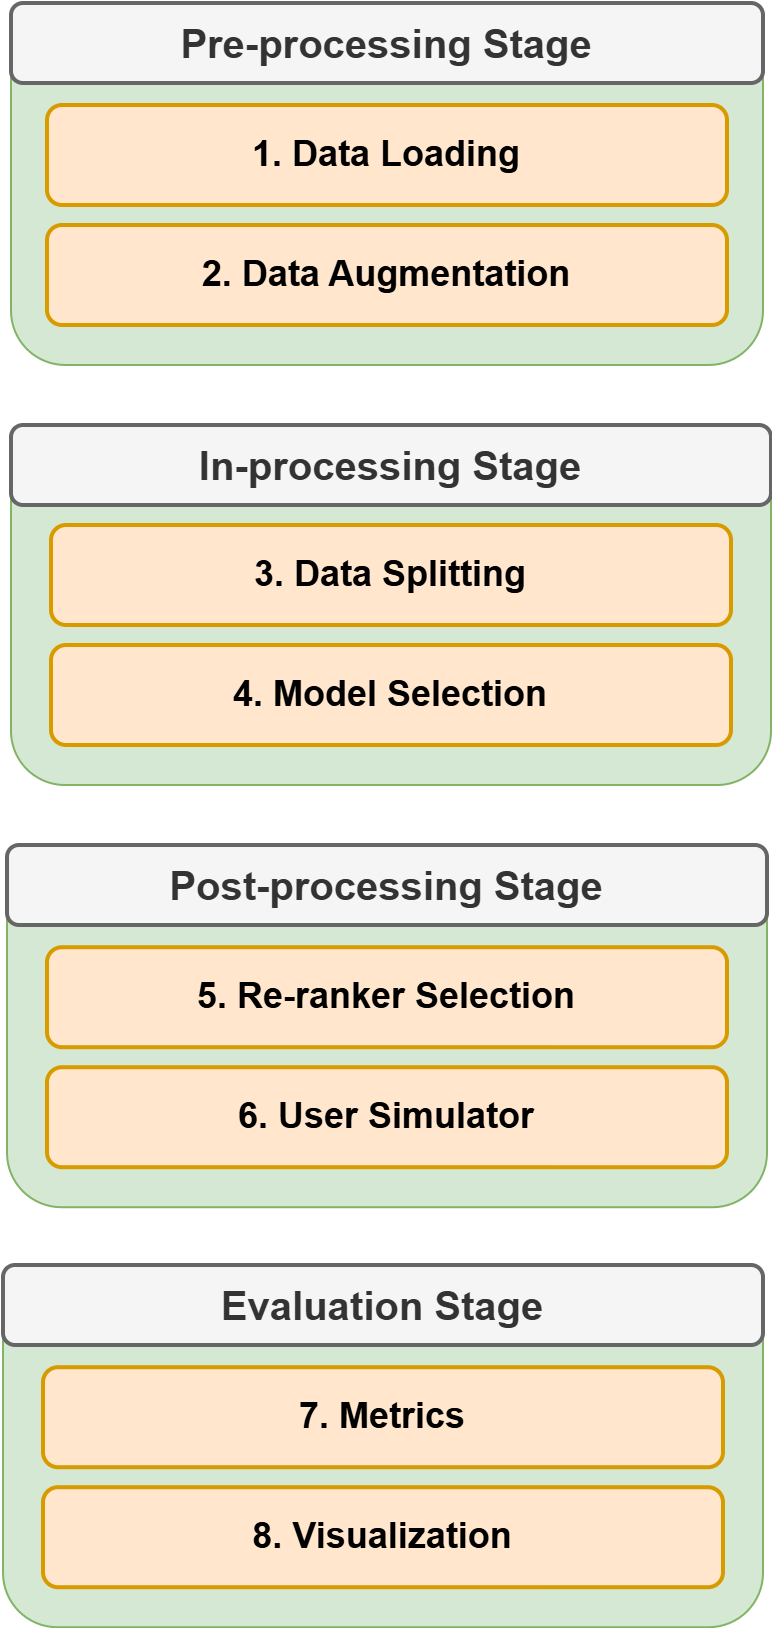

The diagram above was exported from draw.io. Its source (the exported page's mxGraphModel, read from the mxfile embedded in the PNG):
<mxGraphModel dx="2276" dy="961" grid="1" gridSize="10" guides="1" tooltips="1" connect="1" arrows="1" fold="1" page="1" pageScale="1" pageWidth="850" pageHeight="1100" math="0" shadow="0">
  <root>
    <mxCell id="0" />
    <mxCell id="1" parent="0" />
    <mxCell id="2" value="" style="rounded=1;whiteSpace=wrap;html=1;fillColor=#d5e8d4;strokeColor=#82b366;" vertex="1" parent="1">
      <mxGeometry x="-613" y="144" width="376" height="181" as="geometry" />
    </mxCell>
    <mxCell id="3" value="&lt;font style=&quot;font-size: 18px;&quot;&gt;&lt;b style=&quot;&quot;&gt;1. Data Loading&lt;/b&gt;&lt;/font&gt;" style="rounded=1;whiteSpace=wrap;html=1;fillColor=#ffe6cc;strokeColor=#d79b00;strokeWidth=2;" vertex="1" parent="1">
      <mxGeometry x="-595" y="195" width="340" height="50" as="geometry" />
    </mxCell>
    <mxCell id="4" value="&lt;b&gt;&lt;font style=&quot;font-size: 20px;&quot;&gt;Pre-processing Stage&lt;/font&gt;&lt;/b&gt;" style="rounded=1;whiteSpace=wrap;html=1;fillColor=#f5f5f5;strokeColor=#666666;fontColor=#333333;strokeWidth=2;" vertex="1" parent="1">
      <mxGeometry x="-613" y="144" width="376" height="40" as="geometry" />
    </mxCell>
    <mxCell id="5" value="&lt;font style=&quot;font-size: 18px;&quot;&gt;&lt;b style=&quot;&quot;&gt;2. Data Augmentation&lt;/b&gt;&lt;/font&gt;" style="rounded=1;whiteSpace=wrap;html=1;fillColor=#ffe6cc;strokeColor=#d79b00;strokeWidth=2;" vertex="1" parent="1">
      <mxGeometry x="-595" y="255" width="340" height="50" as="geometry" />
    </mxCell>
    <mxCell id="6" value="" style="rounded=1;whiteSpace=wrap;html=1;fillColor=#d5e8d4;strokeColor=#82b366;container=0;" vertex="1" parent="1">
      <mxGeometry x="-613" y="355" width="380" height="180" as="geometry" />
    </mxCell>
    <mxCell id="7" value="&lt;b&gt;&lt;font style=&quot;font-size: 20px;&quot;&gt;In-processing Stage&lt;/font&gt;&lt;/b&gt;" style="rounded=1;whiteSpace=wrap;html=1;fillColor=#f5f5f5;strokeColor=#666666;fontColor=#333333;strokeWidth=2;container=0;" vertex="1" parent="1">
      <mxGeometry x="-613" y="355" width="380" height="40" as="geometry" />
    </mxCell>
    <mxCell id="8" value="&lt;b&gt;&lt;font style=&quot;font-size: 18px;&quot;&gt;3. Data Splitting&lt;/font&gt;&lt;/b&gt;" style="rounded=1;whiteSpace=wrap;html=1;fillColor=#ffe6cc;strokeColor=#d79b00;strokeWidth=2;container=0;" vertex="1" parent="1">
      <mxGeometry x="-593" y="405" width="340" height="50" as="geometry" />
    </mxCell>
    <mxCell id="9" value="&lt;b&gt;&lt;font&gt;&lt;font style=&quot;font-size: 18px;&quot;&gt;4. Model Selection&lt;/font&gt;&lt;/font&gt;&lt;/b&gt;" style="rounded=1;whiteSpace=wrap;html=1;fillColor=#ffe6cc;strokeColor=#d79b00;strokeWidth=2;container=0;" vertex="1" parent="1">
      <mxGeometry x="-593" y="465" width="340" height="50" as="geometry" />
    </mxCell>
    <mxCell id="10" value="" style="rounded=1;whiteSpace=wrap;html=1;fillColor=#d5e8d4;strokeColor=#82b366;container=0;" vertex="1" parent="1">
      <mxGeometry x="-615" y="565" width="380" height="181.11" as="geometry" />
    </mxCell>
    <mxCell id="11" value="&lt;b&gt;&lt;font style=&quot;font-size: 20px;&quot;&gt;Post-processing Stage&lt;/font&gt;&lt;/b&gt;" style="rounded=1;whiteSpace=wrap;html=1;fillColor=#f5f5f5;strokeColor=#666666;fontColor=#333333;strokeWidth=2;container=0;" vertex="1" parent="1">
      <mxGeometry x="-615" y="565" width="380" height="40" as="geometry" />
    </mxCell>
    <mxCell id="12" value="&lt;b&gt;&lt;font style=&quot;font-size: 18px;&quot;&gt;5. Re-ranker Selection&lt;/font&gt;&lt;/b&gt;" style="rounded=1;whiteSpace=wrap;html=1;fillColor=#ffe6cc;strokeColor=#d79b00;strokeWidth=2;container=0;" vertex="1" parent="1">
      <mxGeometry x="-595" y="616.11" width="340" height="50" as="geometry" />
    </mxCell>
    <mxCell id="13" value="&lt;b&gt;&lt;font style=&quot;font-size: 18px;&quot;&gt;6. User Simulator&lt;/font&gt;&lt;/b&gt;" style="rounded=1;whiteSpace=wrap;html=1;fillColor=#ffe6cc;strokeColor=#d79b00;strokeWidth=2;container=0;" vertex="1" parent="1">
      <mxGeometry x="-595" y="676.11" width="340" height="50" as="geometry" />
    </mxCell>
    <mxCell id="14" value="" style="rounded=1;whiteSpace=wrap;html=1;fillColor=#d5e8d4;strokeColor=#82b366;container=0;" vertex="1" parent="1">
      <mxGeometry x="-617" y="775" width="380" height="181.11" as="geometry" />
    </mxCell>
    <mxCell id="15" value="&lt;b&gt;&lt;font style=&quot;font-size: 20px;&quot;&gt;Evaluation Stage&lt;/font&gt;&lt;/b&gt;" style="rounded=1;whiteSpace=wrap;html=1;fillColor=#f5f5f5;strokeColor=#666666;fontColor=#333333;strokeWidth=2;container=0;" vertex="1" parent="1">
      <mxGeometry x="-617" y="775" width="380" height="40" as="geometry" />
    </mxCell>
    <mxCell id="16" value="&lt;b&gt;&lt;font style=&quot;font-size: 18px;&quot;&gt;7. Metrics&lt;/font&gt;&lt;/b&gt;" style="rounded=1;whiteSpace=wrap;html=1;fillColor=#ffe6cc;strokeColor=#d79b00;strokeWidth=2;container=0;" vertex="1" parent="1">
      <mxGeometry x="-597" y="826.11" width="340" height="50" as="geometry" />
    </mxCell>
    <mxCell id="17" value="&lt;b&gt;&lt;font style=&quot;font-size: 18px;&quot;&gt;8. Visualization&lt;/font&gt;&lt;/b&gt;" style="rounded=1;whiteSpace=wrap;html=1;fillColor=#ffe6cc;strokeColor=#d79b00;strokeWidth=2;container=0;" vertex="1" parent="1">
      <mxGeometry x="-597" y="886.11" width="340" height="50" as="geometry" />
    </mxCell>
  </root>
</mxGraphModel>